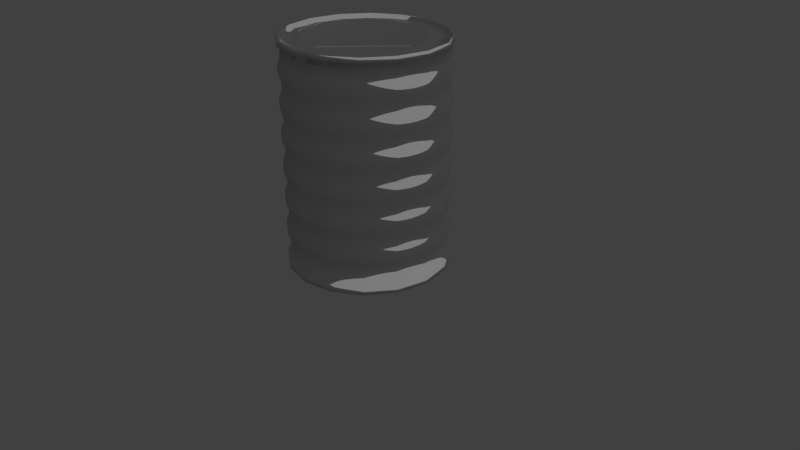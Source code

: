 # Source: tin-can.blend  (saved by Blender 2.79.0; exported with 4.5.12 LTS)
import bpy
from mathutils import Matrix  # noqa: F401  (used for matrix-valued properties, if any)

bpy.ops.wm.read_factory_settings(use_empty=True)
scene = bpy.context.scene
scene.name = 'Scene'

# ---- collections
col_collection_1 = bpy.data.collections.new('Collection 1'); scene.collection.children.link(col_collection_1)
col_collection_5 = bpy.data.collections.new('Collection 5'); scene.collection.children.link(col_collection_5)

# ---- materials (node trees are filled in below, after node groups)
mat_material_001 = bpy.data.materials.new('Material.001')
mat_material_001.alpha_threshold = 0.0
mat_material_001.diffuse_color = (0.3763, 0.3763, 0.3763, 1.0)
mat_material_001.roughness = 0.5

# ---- material node trees
mat_material_001.use_nodes = True; mat_material_001.node_tree.nodes.clear()
_N = mat_material_001.node_tree.nodes; _L = mat_material_001.node_tree.links
n0 = _N.new('ShaderNodeOutputMaterial'); n0.name = 'Material Output'; n0.location = (392, 300)
n1 = _N.new('ShaderNodeBsdfDiffuse'); n1.name = 'Diffuse BSDF'; n1.location = (-58, 307)
n1.inputs[0].default_value = (0.2058, 0.2058, 0.2058, 1.0)
n2 = _N.new('ShaderNodeMixShader'); n2.name = 'Mix Shader'; n2.location = (172, 286)
n2.inputs[0].default_value = 0.5127
n3 = _N.new('ShaderNodeBsdfAnisotropic'); n3.name = 'Glossy BSDF'; n3.location = (-60, 135)
n3.distribution = 'GGX'
n3.inputs[1].default_value = 0.0
_L.new(n1.outputs[0], n2.inputs[1])
_L.new(n2.outputs[0], n0.inputs[0])
_L.new(n3.outputs[0], n2.inputs[2])
n0.is_active_output = True

# ---- world
world_world = bpy.data.worlds.new('World'); scene.world = world_world
world_world.color = (0.05088, 0.05088, 0.05088)
world_world.use_sun_shadow = False
world_world.sun_shadow_jitter_overblur = 0.0
world_world.cycles.sampling_method = 'MANUAL'

# ---- cameras
cam_camera = bpy.data.cameras.new('Camera')
cam_camera.clip_end = 100.0
cam_camera.lens = 35.0
cam_camera.sensor_width = 32.0
cam_camera.sensor_height = 18.0
cam_camera.ortho_scale = 7.314
cam_camera.dof.focus_distance = 0.0

# ---- lights
light_lamp = bpy.data.lights.new('Lamp', 'SUN')
light_lamp.transmission_factor = 0.0
light_lamp.cutoff_distance = 30.0
light_lamp.angle = 2.404
light_lamp.energy = 1.0
light_lamp.shadow_buffer_clip_start = 1.001
light_lamp.shadow_soft_size = 2.588
light_lamp.shadow_cascade_max_distance = 1000.0

# ---- meshes
me_cylinder_002 = bpy.data.meshes.new('Cylinder.002')
me_cylinder_002.from_pydata([(0.0, 1.04, -1.0), (0.0, 1.04, -0.9316), (0.398, 0.9608, -1.0), (0.398, 0.9608, -0.9316), (0.7354, 0.7354, -1.0), (0.7354, 0.7354, -0.9316), (0.9608, 0.398, -1.0), (0.9608, 0.398, -0.9316), (1.04, -4.546e-08, -1.0), (1.04, -4.546e-08, -0.9316), (0.9608, -0.398, -1.0), (0.9608, -0.398, -0.9316), (0.7354, -0.7354, -1.0), (0.7354, -0.7354, -0.9316), (0.398, -0.9608, -1.0), (0.398, -0.9608, -0.9316), (1.57e-07, -1.04, -1.0), (1.57e-07, -1.04, -0.9316), (-0.398, -0.9608, -1.0), (-0.398, -0.9608, -0.9316), (-0.7354, -0.7354, -1.0), (-0.7354, -0.7354, -0.9316), (-0.9608, -0.398, -1.0), (-0.9608, -0.398, -0.9316), (-1.04, 1.24e-08, -1.0), (-1.04, 1.24e-08, -0.9316), (-0.9608, 0.398, -1.0), (-0.9608, 0.398, -0.9316), (-0.7354, 0.7354, -1.0), (-0.7354, 0.7354, -0.9316), (-0.398, 0.9608, -1.0), (-0.398, 0.9608, -0.9316), (0.3827, 0.9239, -0.6277), (0.0, 1.0, -0.6277), (0.7071, 0.7071, -0.6277), (0.9239, 0.3827, -0.6277), (1.0, -4.371e-08, -0.6277), (0.9239, -0.3827, -0.6277), (0.7071, -0.7071, -0.6277), (0.3827, -0.9239, -0.6277), (1.51e-07, -1.0, -0.6277), (-0.3827, -0.9239, -0.6277), (-0.7071, -0.7071, -0.6277), (-0.9239, -0.3827, -0.6277), (-1.0, 1.192e-08, -0.6277), (-0.9239, 0.3827, -0.6277), (-0.7071, 0.7071, -0.6277), (-0.3827, 0.9239, -0.6277), (-0.398, 0.9608, 1.797), (-0.7354, 0.7354, 1.797), (-0.9608, 0.398, 1.797), (-1.04, 1.24e-08, 1.797), (-0.9608, -0.398, 1.797), (-0.7354, -0.7354, 1.797), (-0.398, -0.9608, 1.797), (1.586e-07, -1.04, 1.797), (0.398, -0.9608, 1.797), (0.7354, -0.7354, 1.797), (0.9608, -0.398, 1.797), (1.04, -4.546e-08, 1.797), (0.9608, 0.398, 1.797), (0.7354, 0.7354, 1.797), (1.519e-09, 1.04, 1.797), (0.398, 0.9608, 1.797), (0.3981, 0.961, -0.5277), (1.519e-09, 1.04, -0.5277), (0.7355, 0.7355, -0.5277), (0.961, 0.3981, -0.5277), (1.04, -4.547e-08, -0.5277), (0.961, -0.3981, -0.5277), (0.7355, -0.7355, -0.5277), (0.3981, -0.961, -0.5277), (1.586e-07, -1.04, -0.5277), (-0.3981, -0.961, -0.5277), (-0.7355, -0.7355, -0.5277), (-0.961, -0.3981, -0.5277), (-1.04, 1.24e-08, -0.5277), (-0.961, 0.3981, -0.5277), (-0.7355, 0.7355, -0.5277), (-0.3981, 0.961, -0.5277), (0.3827, 0.9239, -0.4277), (1.46e-09, 1.0, -0.4277), (0.7071, 0.7071, -0.4277), (0.9239, 0.3827, -0.4277), (1.0, -4.371e-08, -0.4277), (0.9239, -0.3827, -0.4277), (0.7071, -0.7071, -0.4277), (0.3827, -0.9239, -0.4277), (1.525e-07, -1.0, -0.4277), (-0.3827, -0.9239, -0.4277), (-0.7071, -0.7071, -0.4277), (-0.9239, -0.3827, -0.4277), (-1.0, 1.192e-08, -0.4277), (-0.9239, 0.3827, -0.4277), (-0.7071, 0.7071, -0.4277), (-0.3827, 0.9239, -0.4277), (0.3827, 0.9239, -0.2277), (0.0, 1.0, -0.2277), (0.7071, 0.7071, -0.2277), (0.9239, 0.3827, -0.2277), (1.0, -4.371e-08, -0.2277), (0.9239, -0.3827, -0.2277), (0.7071, -0.7071, -0.2277), (0.3827, -0.9239, -0.2277), (1.51e-07, -1.0, -0.2277), (-0.3827, -0.9239, -0.2277), (-0.7071, -0.7071, -0.2277), (-0.9239, -0.3827, -0.2277), (-1.0, 1.192e-08, -0.2277), (-0.9239, 0.3827, -0.2277), (-0.7071, 0.7071, -0.2277), (-0.3827, 0.9239, -0.2277), (0.3981, 0.961, -0.1277), (1.519e-09, 1.04, -0.1277), (0.7355, 0.7355, -0.1277), (0.961, 0.3981, -0.1277), (1.04, -4.547e-08, -0.1277), (0.961, -0.3981, -0.1277), (0.7355, -0.7355, -0.1277), (0.3981, -0.961, -0.1277), (1.586e-07, -1.04, -0.1277), (-0.3981, -0.961, -0.1277), (-0.7355, -0.7355, -0.1277), (-0.961, -0.3981, -0.1277), (-1.04, 1.24e-08, -0.1277), (-0.961, 0.3981, -0.1277), (-0.7355, 0.7355, -0.1277), (-0.3981, 0.961, -0.1277), (0.3827, 0.9239, -0.02765), (1.46e-09, 1.0, -0.02765), (0.7071, 0.7071, -0.02765), (0.9239, 0.3827, -0.02765), (1.0, -4.371e-08, -0.02765), (0.9239, -0.3827, -0.02765), (0.7071, -0.7071, -0.02765), (0.3827, -0.9239, -0.02765), (1.525e-07, -1.0, -0.02765), (-0.3827, -0.9239, -0.02765), (-0.7071, -0.7071, -0.02765), (-0.9239, -0.3827, -0.02765), (-1.0, 1.192e-08, -0.02765), (-0.9239, 0.3827, -0.02765), (-0.7071, 0.7071, -0.02765), (-0.3827, 0.9239, -0.02765), (0.3827, 0.9239, 0.1723), (0.0, 1.0, 0.1723), (0.7071, 0.7071, 0.1723), (0.9239, 0.3827, 0.1723), (1.0, -4.371e-08, 0.1723), (0.9239, -0.3827, 0.1723), (0.7071, -0.7071, 0.1723), (0.3827, -0.9239, 0.1723), (1.51e-07, -1.0, 0.1723), (-0.3827, -0.9239, 0.1723), (-0.7071, -0.7071, 0.1723), (-0.9239, -0.3827, 0.1723), (-1.0, 1.192e-08, 0.1723), (-0.9239, 0.3827, 0.1723), (-0.7071, 0.7071, 0.1723), (-0.3827, 0.9239, 0.1723), (0.3981, 0.961, 0.2723), (1.519e-09, 1.04, 0.2723), (0.7355, 0.7355, 0.2723), (0.961, 0.3981, 0.2723), (1.04, -4.547e-08, 0.2723), (0.961, -0.3981, 0.2723), (0.7355, -0.7355, 0.2723), (0.3981, -0.961, 0.2723), (1.586e-07, -1.04, 0.2723), (-0.3981, -0.961, 0.2723), (-0.7355, -0.7355, 0.2723), (-0.961, -0.3981, 0.2723), (-1.04, 1.24e-08, 0.2723), (-0.961, 0.3981, 0.2723), (-0.7355, 0.7355, 0.2723), (-0.3981, 0.961, 0.2723), (0.3827, 0.9239, 0.3723), (1.46e-09, 1.0, 0.3723), (0.7071, 0.7071, 0.3723), (0.9239, 0.3827, 0.3723), (1.0, -4.371e-08, 0.3723), (0.9239, -0.3827, 0.3723), (0.7071, -0.7071, 0.3723), (0.3827, -0.9239, 0.3723), (1.525e-07, -1.0, 0.3723), (-0.3827, -0.9239, 0.3723), (-0.7071, -0.7071, 0.3723), (-0.9239, -0.3827, 0.3723), (-1.0, 1.192e-08, 0.3723), (-0.9239, 0.3827, 0.3723), (-0.7071, 0.7071, 0.3723), (-0.3827, 0.9239, 0.3723), (0.3827, 0.9239, 0.5723), (0.0, 1.0, 0.5723), (0.7071, 0.7071, 0.5723), (0.9239, 0.3827, 0.5723), (1.0, -4.371e-08, 0.5723), (0.9239, -0.3827, 0.5723), (0.7071, -0.7071, 0.5723), (0.3827, -0.9239, 0.5723), (1.51e-07, -1.0, 0.5723), (-0.3827, -0.9239, 0.5723), (-0.7071, -0.7071, 0.5723), (-0.9239, -0.3827, 0.5723), (-1.0, 1.192e-08, 0.5723), (-0.9239, 0.3827, 0.5723), (-0.7071, 0.7071, 0.5723), (-0.3827, 0.9239, 0.5723), (0.3981, 0.961, 0.6723), (1.519e-09, 1.04, 0.6723), (0.7355, 0.7355, 0.6723), (0.961, 0.3981, 0.6723), (1.04, -4.547e-08, 0.6723), (0.961, -0.3981, 0.6723), (0.7355, -0.7355, 0.6723), (0.3981, -0.961, 0.6723), (1.586e-07, -1.04, 0.6723), (-0.3981, -0.961, 0.6723), (-0.7355, -0.7355, 0.6723), (-0.961, -0.3981, 0.6723), (-1.04, 1.24e-08, 0.6723), (-0.961, 0.3981, 0.6723), (-0.7355, 0.7355, 0.6723), (-0.3981, 0.961, 0.6723), (0.3827, 0.9239, 0.7723), (1.46e-09, 1.0, 0.7723), (0.7071, 0.7071, 0.7723), (0.9239, 0.3827, 0.7723), (1.0, -4.371e-08, 0.7723), (0.9239, -0.3827, 0.7723), (0.7071, -0.7071, 0.7723), (0.3827, -0.9239, 0.7723), (1.525e-07, -1.0, 0.7723), (-0.3827, -0.9239, 0.7723), (-0.7071, -0.7071, 0.7723), (-0.9239, -0.3827, 0.7723), (-1.0, 1.192e-08, 0.7723), (-0.9239, 0.3827, 0.7723), (-0.7071, 0.7071, 0.7723), (-0.3827, 0.9239, 0.7723), (0.3827, 0.9239, 0.9723), (0.0, 1.0, 0.9723), (0.7071, 0.7071, 0.9723), (0.9239, 0.3827, 0.9723), (1.0, -4.371e-08, 0.9723), (0.9239, -0.3827, 0.9723), (0.7071, -0.7071, 0.9723), (0.3827, -0.9239, 0.9723), (1.51e-07, -1.0, 0.9723), (-0.3827, -0.9239, 0.9723), (-0.7071, -0.7071, 0.9723), (-0.9239, -0.3827, 0.9723), (-1.0, 1.192e-08, 0.9723), (-0.9239, 0.3827, 0.9723), (-0.7071, 0.7071, 0.9723), (-0.3827, 0.9239, 0.9723), (0.3981, 0.961, 1.072), (1.519e-09, 1.04, 1.072), (0.7355, 0.7355, 1.072), (0.961, 0.3981, 1.072), (1.04, -4.547e-08, 1.072), (0.961, -0.3981, 1.072), (0.7355, -0.7355, 1.072), (0.3981, -0.961, 1.072), (1.586e-07, -1.04, 1.072), (-0.3981, -0.961, 1.072), (-0.7355, -0.7355, 1.072), (-0.961, -0.3981, 1.072), (-1.04, 1.24e-08, 1.072), (-0.961, 0.3981, 1.072), (-0.7355, 0.7355, 1.072), (-0.3981, 0.961, 1.072), (0.3827, 0.9239, 1.172), (1.46e-09, 1.0, 1.172), (0.7071, 0.7071, 1.172), (0.9239, 0.3827, 1.172), (1.0, -4.371e-08, 1.172), (0.9239, -0.3827, 1.172), (0.7071, -0.7071, 1.172), (0.3827, -0.9239, 1.172), (1.525e-07, -1.0, 1.172), (-0.3827, -0.9239, 1.172), (-0.7071, -0.7071, 1.172), (-0.9239, -0.3827, 1.172), (-1.0, 1.192e-08, 1.172), (-0.9239, 0.3827, 1.172), (-0.7071, 0.7071, 1.172), (-0.3827, 0.9239, 1.172), (0.3827, 0.9239, 1.372), (0.0, 1.0, 1.372), (0.7071, 0.7071, 1.372), (0.9239, 0.3827, 1.372), (1.0, -4.371e-08, 1.372), (0.9239, -0.3827, 1.372), (0.7071, -0.7071, 1.372), (0.3827, -0.9239, 1.372), (1.51e-07, -1.0, 1.372), (-0.3827, -0.9239, 1.372), (-0.7071, -0.7071, 1.372), (-0.9239, -0.3827, 1.372), (-1.0, 1.192e-08, 1.372), (-0.9239, 0.3827, 1.372), (-0.7071, 0.7071, 1.372), (-0.3827, 0.9239, 1.372), (0.3981, 0.961, 1.472), (1.519e-09, 1.04, 1.472), (0.7355, 0.7355, 1.472), (0.961, 0.3981, 1.472), (1.04, -4.547e-08, 1.472), (0.961, -0.3981, 1.472), (0.7355, -0.7355, 1.472), (0.3981, -0.961, 1.472), (1.586e-07, -1.04, 1.472), (-0.3981, -0.961, 1.472), (-0.7355, -0.7355, 1.472), (-0.961, -0.3981, 1.472), (-1.04, 1.24e-08, 1.472), (-0.961, 0.3981, 1.472), (-0.7355, 0.7355, 1.472), (-0.3981, 0.961, 1.472), (0.3827, 0.9239, 1.572), (1.46e-09, 1.0, 1.572), (0.7071, 0.7071, 1.572), (0.9239, 0.3827, 1.572), (1.0, -4.371e-08, 1.572), (0.9239, -0.3827, 1.572), (0.7071, -0.7071, 1.572), (0.3827, -0.9239, 1.572), (1.525e-07, -1.0, 1.572), (-0.3827, -0.9239, 1.572), (-0.7071, -0.7071, 1.572), (-0.9239, -0.3827, 1.572), (-1.0, 1.192e-08, 1.572), (-0.9239, 0.3827, 1.572), (-0.7071, 0.7071, 1.572), (-0.3827, 0.9239, 1.572), (-0.2762, 0.6667, 1.818), (-0.5103, 0.5103, 1.818), (-0.6667, 0.2762, 1.818), (-0.7217, -3.371e-09, 1.818), (-0.6667, -0.2762, 1.818), (-0.5103, -0.5103, 1.818), (-0.2762, -0.6667, 1.818), (8.12e-08, -0.7217, 1.818), (0.2762, -0.6667, 1.818), (0.5103, -0.5103, 1.818), (0.6667, -0.2762, 1.818), (0.7217, -4.476e-08, 1.818), (0.6667, 0.2762, 1.818), (0.5103, 0.5103, 1.818), (-8.328e-08, 0.7217, 1.818), (0.2762, 0.6667, 1.818), (0.9239, -0.3827, -0.9316), (0.7071, -0.7071, -0.9316), (-0.7071, -0.7071, -0.9316), (-0.9239, -0.3827, -0.9316), (-0.3827, 0.9239, -0.9316), (0.0, 1.0, -0.9316), (0.9239, 0.3827, -0.9316), (1.0, -4.371e-08, -0.9316), (1.51e-07, -1.0, -0.9316), (-0.3827, -0.9239, -0.9316), (-0.9239, 0.3827, -0.9316), (-0.7071, 0.7071, -0.9316), (0.3827, 0.9239, -0.9316), (0.7071, 0.7071, -0.9316), (0.3827, -0.9239, -0.9316), (-1.0, 1.192e-08, -0.9316), (0.7071, -0.7071, 1.797), (0.9239, -0.3827, 1.797), (-0.7071, 0.7071, 1.797), (-0.9239, 0.3827, 1.797), (0.3827, -0.9239, 1.797), (-0.3827, 0.9239, 1.797), (1.525e-07, -1.0, 1.797), (0.3827, 0.9239, 1.797), (1.46e-09, 1.0, 1.797), (-0.3827, -0.9239, 1.797), (0.7071, 0.7071, 1.797), (-0.7071, -0.7071, 1.797), (0.9239, 0.3827, 1.797), (-0.9239, -0.3827, 1.797), (1.0, -4.371e-08, 1.797), (-1.0, 1.192e-08, 1.797), (0.398, 0.9608, 1.858), (1.519e-09, 1.04, 1.858), (0.7354, 0.7354, 1.858), (0.9608, 0.398, 1.858), (1.04, -4.546e-08, 1.858), (0.9608, -0.398, 1.858), (0.7354, -0.7354, 1.858), (0.398, -0.9608, 1.858), (1.586e-07, -1.04, 1.858), (-0.398, -0.9608, 1.858), (-0.7354, -0.7354, 1.858), (-0.9608, -0.398, 1.858), (-1.04, 1.24e-08, 1.858), (-0.9608, 0.398, 1.858), (-0.7354, 0.7354, 1.858), (-0.398, 0.9608, 1.858), (0.3809, 0.9197, 1.858), (-8.975e-09, 0.9954, 1.858), (0.7039, 0.7039, 1.858), (0.9197, 0.3809, 1.858), (0.9954, -4.546e-08, 1.858), (0.9197, -0.3809, 1.858), (0.7039, -0.7039, 1.858), (0.3809, -0.9197, 1.858), (1.487e-07, -0.9954, 1.858), (-0.3809, -0.9197, 1.858), (-0.7039, -0.7039, 1.858), (-0.9197, -0.3809, 1.858), (-0.9954, 9.355e-09, 1.858), (-0.9197, 0.3809, 1.858), (-0.7039, 0.7039, 1.858), (-0.3809, 0.9197, 1.858), (0.3809, 0.9197, 1.818), (-8.975e-09, 0.9954, 1.818), (0.7039, 0.7039, 1.818), (0.9197, 0.3809, 1.818), (0.9954, -4.546e-08, 1.818), (0.9197, -0.3809, 1.818), (0.7039, -0.7039, 1.818), (0.3809, -0.9197, 1.818), (1.487e-07, -0.9954, 1.818), (-0.3809, -0.9197, 1.818), (-0.7039, -0.7039, 1.818), (-0.9197, -0.3809, 1.818), (-0.9954, 9.355e-09, 1.818), (-0.9197, 0.3809, 1.818), (-0.7039, 0.7039, 1.818), (-0.3809, 0.9197, 1.818), (0.3206, 0.7739, 1.818), (-4.853e-08, 0.8377, 1.818), (0.5923, 0.5923, 1.818), (0.7739, 0.3206, 1.818), (0.8377, -4.426e-08, 1.818), (0.7739, -0.3206, 1.818), (0.5923, -0.5923, 1.818), (0.3206, -0.7739, 1.818), (1.116e-07, -0.8377, 1.818), (-0.3206, -0.7739, 1.818), (-0.5923, -0.5923, 1.818), (-0.7739, -0.3206, 1.818), (-0.8377, -3.829e-09, 1.818), (-0.7739, 0.3206, 1.818), (-0.5923, 0.5923, 1.818), (-0.3206, 0.7739, 1.818), (0.2975, 0.7181, 1.839), (-6.596e-08, 0.7773, 1.839), (0.5496, 0.5496, 1.839), (0.7181, 0.2975, 1.839), (0.7773, -4.518e-08, 1.839), (0.7181, -0.2975, 1.839), (0.5496, -0.5496, 1.839), (0.2975, -0.7181, 1.839), (9.599e-08, -0.7773, 1.839), (-0.2975, -0.7181, 1.839), (-0.5496, -0.5496, 1.839), (-0.7181, -0.2975, 1.839), (-0.7773, -3.371e-09, 1.839), (-0.7181, 0.2975, 1.839), (-0.5496, 0.5496, 1.839), (-0.2975, 0.7181, 1.839)], [], [(0, 1, 3, 2), (2, 3, 5, 4), (4, 5, 7, 6), (6, 7, 9, 8), (8, 9, 11, 10), (10, 11, 13, 12), (12, 13, 15, 14), (14, 15, 17, 16), (16, 17, 19, 18), (18, 19, 21, 20), (20, 21, 23, 22), (22, 23, 25, 24), (24, 25, 27, 26), (26, 27, 29, 28), (353, 352, 37, 38), (28, 29, 31, 30), (30, 31, 1, 0), (0, 2, 4, 6, 8, 10, 12, 14, 16, 18, 20, 22, 24, 26, 28, 30), (355, 354, 42, 43), (357, 356, 47, 33), (359, 358, 35, 36), (361, 360, 40, 41), (363, 362, 45, 46), (365, 364, 32, 34), (366, 353, 38, 39), (367, 355, 43, 44), (352, 359, 36, 37), (354, 361, 41, 42), (356, 363, 46, 47), (358, 365, 34, 35), (360, 366, 39, 40), (364, 357, 33, 32), (362, 367, 44, 45), (80, 96, 98, 82), (34, 66, 67, 35), (68, 67, 83, 84), (41, 73, 74, 42), (32, 64, 66, 34), (40, 72, 73, 41), (33, 65, 64, 32), (46, 78, 79, 47), (39, 71, 72, 40), (47, 79, 65, 33), (38, 70, 71, 39), (45, 77, 78, 46), (37, 69, 70, 38), (44, 76, 77, 45), (36, 68, 69, 37), (43, 75, 76, 44), (35, 67, 68, 36), (42, 74, 75, 43), (76, 75, 91, 92), (69, 68, 84, 85), (77, 76, 92, 93), (70, 69, 85, 86), (78, 77, 93, 94), (71, 70, 86, 87), (79, 78, 94, 95), (72, 71, 87, 88), (64, 65, 81, 80), (65, 79, 95, 81), (73, 72, 88, 89), (66, 64, 80, 82), (74, 73, 89, 90), (67, 66, 82, 83), (75, 74, 90, 91), (110, 109, 125, 126), (116, 115, 131, 132), (103, 102, 118, 119), (111, 110, 126, 127), (104, 103, 119, 120), (96, 97, 113, 112), (97, 111, 127, 113), (105, 104, 120, 121), (98, 96, 112, 114), (106, 105, 121, 122), (99, 98, 114, 115), (107, 106, 122, 123), (100, 99, 115, 116), (108, 107, 123, 124), (101, 100, 116, 117), (109, 108, 124, 125), (102, 101, 117, 118), (124, 123, 139, 140), (117, 116, 132, 133), (125, 124, 140, 141), (118, 117, 133, 134), (126, 125, 141, 142), (119, 118, 134, 135), (127, 126, 142, 143), (120, 119, 135, 136), (112, 113, 129, 128), (113, 127, 143, 129), (121, 120, 136, 137), (114, 112, 128, 130), (122, 121, 137, 138), (115, 114, 130, 131), (123, 122, 138, 139), (158, 157, 173, 174), (164, 163, 179, 180), (151, 150, 166, 167), (159, 158, 174, 175), (152, 151, 167, 168), (144, 145, 161, 160), (145, 159, 175, 161), (153, 152, 168, 169), (146, 144, 160, 162), (154, 153, 169, 170), (147, 146, 162, 163), (155, 154, 170, 171), (148, 147, 163, 164), (156, 155, 171, 172), (149, 148, 164, 165), (157, 156, 172, 173), (150, 149, 165, 166), (172, 171, 187, 188), (165, 164, 180, 181), (173, 172, 188, 189), (166, 165, 181, 182), (174, 173, 189, 190), (167, 166, 182, 183), (175, 174, 190, 191), (168, 167, 183, 184), (160, 161, 177, 176), (161, 175, 191, 177), (169, 168, 184, 185), (162, 160, 176, 178), (170, 169, 185, 186), (163, 162, 178, 179), (171, 170, 186, 187), (206, 205, 221, 222), (212, 211, 227, 228), (199, 198, 214, 215), (207, 206, 222, 223), (200, 199, 215, 216), (192, 193, 209, 208), (193, 207, 223, 209), (201, 200, 216, 217), (194, 192, 208, 210), (202, 201, 217, 218), (195, 194, 210, 211), (203, 202, 218, 219), (196, 195, 211, 212), (204, 203, 219, 220), (197, 196, 212, 213), (205, 204, 220, 221), (198, 197, 213, 214), (220, 219, 235, 236), (213, 212, 228, 229), (221, 220, 236, 237), (214, 213, 229, 230), (222, 221, 237, 238), (215, 214, 230, 231), (223, 222, 238, 239), (216, 215, 231, 232), (208, 209, 225, 224), (209, 223, 239, 225), (217, 216, 232, 233), (210, 208, 224, 226), (218, 217, 233, 234), (211, 210, 226, 227), (219, 218, 234, 235), (254, 253, 269, 270), (260, 259, 275, 276), (247, 246, 262, 263), (255, 254, 270, 271), (248, 247, 263, 264), (240, 241, 257, 256), (241, 255, 271, 257), (249, 248, 264, 265), (242, 240, 256, 258), (250, 249, 265, 266), (243, 242, 258, 259), (251, 250, 266, 267), (244, 243, 259, 260), (252, 251, 267, 268), (245, 244, 260, 261), (253, 252, 268, 269), (246, 245, 261, 262), (268, 267, 283, 284), (261, 260, 276, 277), (269, 268, 284, 285), (262, 261, 277, 278), (270, 269, 285, 286), (263, 262, 278, 279), (271, 270, 286, 287), (264, 263, 279, 280), (256, 257, 273, 272), (257, 271, 287, 273), (265, 264, 280, 281), (258, 256, 272, 274), (266, 265, 281, 282), (259, 258, 274, 275), (267, 266, 282, 283), (302, 301, 317, 318), (308, 307, 323, 324), (295, 294, 310, 311), (303, 302, 318, 319), (296, 295, 311, 312), (288, 289, 305, 304), (289, 303, 319, 305), (297, 296, 312, 313), (290, 288, 304, 306), (298, 297, 313, 314), (291, 290, 306, 307), (299, 298, 314, 315), (292, 291, 307, 308), (300, 299, 315, 316), (293, 292, 308, 309), (301, 300, 316, 317), (294, 293, 309, 310), (316, 315, 331, 332), (309, 308, 324, 325), (317, 316, 332, 333), (310, 309, 325, 326), (318, 317, 333, 334), (311, 310, 326, 327), (319, 318, 334, 335), (312, 311, 327, 328), (304, 305, 321, 320), (305, 319, 335, 321), (313, 312, 328, 329), (306, 304, 320, 322), (314, 313, 329, 330), (307, 306, 322, 323), (315, 314, 330, 331), (82, 98, 99, 83), (83, 99, 100, 84), (84, 100, 101, 85), (85, 101, 102, 86), (86, 102, 103, 87), (87, 103, 104, 88), (88, 104, 105, 89), (89, 105, 106, 90), (90, 106, 107, 91), (91, 107, 108, 92), (92, 108, 109, 93), (93, 109, 110, 94), (94, 110, 111, 95), (95, 111, 97, 81), (81, 97, 96, 80), (128, 144, 146, 130), (130, 146, 147, 131), (131, 147, 148, 132), (132, 148, 149, 133), (133, 149, 150, 134), (134, 150, 151, 135), (135, 151, 152, 136), (136, 152, 153, 137), (137, 153, 154, 138), (138, 154, 155, 139), (139, 155, 156, 140), (140, 156, 157, 141), (141, 157, 158, 142), (142, 158, 159, 143), (143, 159, 145, 129), (129, 145, 144, 128), (176, 192, 194, 178), (178, 194, 195, 179), (179, 195, 196, 180), (180, 196, 197, 181), (181, 197, 198, 182), (182, 198, 199, 183), (183, 199, 200, 184), (184, 200, 201, 185), (185, 201, 202, 186), (186, 202, 203, 187), (187, 203, 204, 188), (188, 204, 205, 189), (189, 205, 206, 190), (190, 206, 207, 191), (191, 207, 193, 177), (177, 193, 192, 176), (224, 240, 242, 226), (226, 242, 243, 227), (227, 243, 244, 228), (228, 244, 245, 229), (229, 245, 246, 230), (230, 246, 247, 231), (231, 247, 248, 232), (232, 248, 249, 233), (233, 249, 250, 234), (234, 250, 251, 235), (235, 251, 252, 236), (236, 252, 253, 237), (237, 253, 254, 238), (238, 254, 255, 239), (239, 255, 241, 225), (225, 241, 240, 224), (272, 288, 290, 274), (274, 290, 291, 275), (275, 291, 292, 276), (276, 292, 293, 277), (277, 293, 294, 278), (278, 294, 295, 279), (279, 295, 296, 280), (280, 296, 297, 281), (281, 297, 298, 282), (282, 298, 299, 283), (283, 299, 300, 284), (284, 300, 301, 285), (285, 301, 302, 286), (286, 302, 303, 287), (287, 303, 289, 273), (273, 289, 288, 272), (368, 369, 58, 57), (370, 371, 50, 49), (372, 368, 57, 56), (373, 370, 49, 48), (374, 372, 56, 55), (375, 376, 62, 63), (376, 373, 48, 62), (377, 374, 55, 54), (378, 375, 63, 61), (379, 377, 54, 53), (380, 378, 61, 60), (381, 379, 53, 52), (382, 380, 60, 59), (383, 381, 52, 51), (369, 382, 59, 58), (371, 383, 51, 50), (49, 50, 397, 398), (56, 57, 390, 391), (48, 49, 398, 399), (55, 56, 391, 392), (63, 62, 385, 384), (62, 48, 399, 385), (54, 55, 392, 393), (61, 63, 384, 386), (53, 54, 393, 394), (60, 61, 386, 387), (52, 53, 394, 395), (59, 60, 387, 388), (51, 52, 395, 396), (58, 59, 388, 389), (50, 51, 396, 397), (57, 58, 389, 390), (27, 25, 367, 362), (3, 1, 357, 364), (17, 15, 366, 360), (7, 5, 365, 358), (31, 29, 363, 356), (21, 19, 361, 354), (11, 9, 359, 352), (25, 23, 355, 367), (15, 13, 353, 366), (5, 3, 364, 365), (29, 27, 362, 363), (19, 17, 360, 361), (9, 7, 358, 359), (1, 31, 356, 357), (23, 21, 354, 355), (13, 11, 352, 353), (333, 332, 383, 371), (325, 324, 382, 369), (332, 331, 381, 383), (324, 323, 380, 382), (331, 330, 379, 381), (323, 322, 378, 380), (330, 329, 377, 379), (322, 320, 375, 378), (329, 328, 374, 377), (321, 335, 373, 376), (320, 321, 376, 375), (328, 327, 372, 374), (335, 334, 370, 373), (327, 326, 368, 372), (334, 333, 371, 370), (326, 325, 369, 368), (351, 350, 336, 337, 338, 339, 340, 341, 342, 343, 344, 345, 346, 347, 348, 349), (401, 400, 384, 385), (400, 402, 386, 384), (402, 403, 387, 386), (403, 404, 388, 387), (404, 405, 389, 388), (405, 406, 390, 389), (406, 407, 391, 390), (407, 408, 392, 391), (408, 409, 393, 392), (409, 410, 394, 393), (410, 411, 395, 394), (411, 412, 396, 395), (412, 413, 397, 396), (413, 414, 398, 397), (414, 415, 399, 398), (415, 401, 385, 399), (417, 416, 400, 401), (416, 418, 402, 400), (418, 419, 403, 402), (419, 420, 404, 403), (420, 421, 405, 404), (421, 422, 406, 405), (422, 423, 407, 406), (423, 424, 408, 407), (424, 425, 409, 408), (425, 426, 410, 409), (426, 427, 411, 410), (427, 428, 412, 411), (428, 429, 413, 412), (429, 430, 414, 413), (430, 431, 415, 414), (431, 417, 401, 415), (433, 432, 416, 417), (432, 434, 418, 416), (434, 435, 419, 418), (435, 436, 420, 419), (436, 437, 421, 420), (437, 438, 422, 421), (438, 439, 423, 422), (439, 440, 424, 423), (440, 441, 425, 424), (441, 442, 426, 425), (442, 443, 427, 426), (443, 444, 428, 427), (444, 445, 429, 428), (445, 446, 430, 429), (446, 447, 431, 430), (447, 433, 417, 431), (449, 448, 432, 433), (448, 450, 434, 432), (450, 451, 435, 434), (451, 452, 436, 435), (452, 453, 437, 436), (453, 454, 438, 437), (454, 455, 439, 438), (455, 456, 440, 439), (456, 457, 441, 440), (457, 458, 442, 441), (458, 459, 443, 442), (459, 460, 444, 443), (460, 461, 445, 444), (461, 462, 446, 445), (462, 463, 447, 446), (463, 449, 433, 447), (350, 351, 448, 449), (351, 349, 450, 448), (349, 348, 451, 450), (348, 347, 452, 451), (347, 346, 453, 452), (346, 345, 454, 453), (345, 344, 455, 454), (344, 343, 456, 455), (343, 342, 457, 456), (342, 341, 458, 457), (341, 340, 459, 458), (340, 339, 460, 459), (339, 338, 461, 460), (338, 337, 462, 461), (337, 336, 463, 462), (336, 350, 449, 463)])
me_cylinder_002.polygons.foreach_set('use_smooth', [True] * 450)
me_cylinder_002.materials.append(mat_material_001)
me_cylinder_002.use_remesh_preserve_volume = False
me_cylinder_002.use_remesh_preserve_attributes = False
me_cylinder_002.use_mirror_vertex_groups = False
me_cylinder_002.update()

# ---- objects
ob_lamp = bpy.data.objects.new('Lamp', light_lamp)
ob_camera = bpy.data.objects.new('Camera', cam_camera)
ob_cylinder = bpy.data.objects.new('Cylinder', me_cylinder_002)

# ---- transforms, parenting, visibility, modifiers, constraints
ob_lamp.location = (4.076, 1.005, 5.904)
ob_lamp.rotation_euler = (0.6503, 0.05522, 1.866)
ob_lamp.lock_rotations_4d = False
ob_lamp.empty_display_type = 'ARROWS'
ob_lamp.color = (0.0, 0.0, 0.0, 0.0)
ob_lamp.lineart.crease_threshold = 0.0
ob_camera.location = (7.481, -6.508, 5.344)
ob_camera.rotation_euler = (1.109, 0.0, 0.8149)
ob_camera.lock_rotations_4d = False
ob_camera.empty_display_type = 'ARROWS'
ob_camera.color = (0.0, 0.0, 0.0, 0.0)
ob_camera.display_type = 'WIRE'
ob_camera.lineart.crease_threshold = 0.0
ob_cylinder.location = (0.0, 0.0, 1.0)
ob_cylinder.lineart.crease_threshold = 0.0

# ---- collection membership
col_collection_1.objects.link(ob_lamp)
col_collection_1.objects.link(ob_camera)
col_collection_5.objects.link(ob_cylinder)

# ---- scene / render settings (as saved in the file)
scene.camera = ob_camera
scene.frame_start = 1; scene.frame_end = 250; scene.frame_set(1)
scene.render.engine = 'CYCLES'
scene.render.resolution_percentage = 50
scene.render.dither_intensity = 0.0
scene.cycles.use_denoising = False
scene.cycles.samples = 128
scene.cycles.sampling_pattern = 'TABULATED_SOBOL'
scene.cycles.use_adaptive_sampling = False
scene.cycles.use_light_tree = False
scene.cycles.blur_glossy = 0.0
scene.cycles.sample_clamp_indirect = 0.0
scene.view_settings.view_transform = 'Standard'
bpy.context.view_layer.update()
